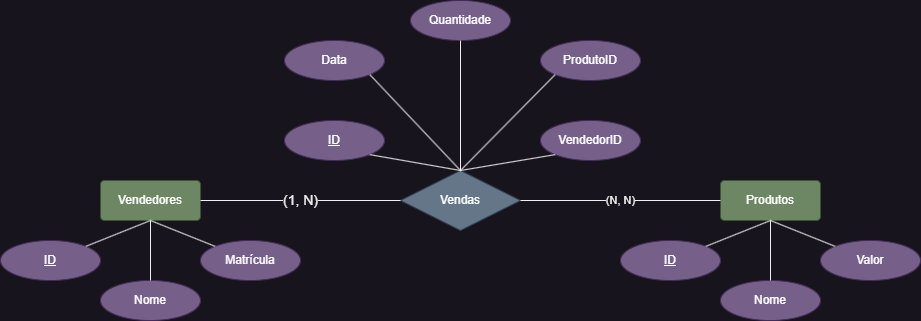

The diagram above was exported from draw.io. Its source (the exported page's mxGraphModel, read from the mxfile embedded in the PNG):
<mxGraphModel dx="794" dy="452" grid="1" gridSize="10" guides="1" tooltips="1" connect="1" arrows="1" fold="1" page="1" pageScale="1" pageWidth="827" pageHeight="1169" math="0" shadow="0">
  <root>
    <mxCell id="0" />
    <mxCell id="1" parent="0" />
    <mxCell id="fqSEd1InRcf24hK03Jui-1" value="Vendedores" style="rounded=1;arcSize=10;whiteSpace=wrap;html=1;align=center;fillColor=#6d8764;fontColor=#ffffff;strokeColor=#3A5431;" vertex="1" parent="1">
      <mxGeometry x="130" y="300" width="100" height="40" as="geometry" />
    </mxCell>
    <mxCell id="fqSEd1InRcf24hK03Jui-2" value="Produtos" style="rounded=1;arcSize=10;whiteSpace=wrap;html=1;align=center;fillColor=#6d8764;strokeColor=#3A5431;fontColor=#ffffff;" vertex="1" parent="1">
      <mxGeometry x="750" y="300" width="100" height="40" as="geometry" />
    </mxCell>
    <mxCell id="fqSEd1InRcf24hK03Jui-3" value="Vendas" style="shape=rhombus;perimeter=rhombusPerimeter;whiteSpace=wrap;html=1;align=center;fillColor=#647687;fontColor=#ffffff;strokeColor=#314354;" vertex="1" parent="1">
      <mxGeometry x="430" y="290" width="120" height="60" as="geometry" />
    </mxCell>
    <mxCell id="fqSEd1InRcf24hK03Jui-4" value="ID" style="ellipse;whiteSpace=wrap;html=1;align=center;fontStyle=4;fillColor=#76608a;fontColor=#ffffff;strokeColor=#432D57;" vertex="1" parent="1">
      <mxGeometry x="30" y="360" width="100" height="40" as="geometry" />
    </mxCell>
    <mxCell id="fqSEd1InRcf24hK03Jui-5" value="Matrícula" style="ellipse;whiteSpace=wrap;html=1;align=center;fillColor=#76608a;fontColor=#ffffff;strokeColor=#432D57;" vertex="1" parent="1">
      <mxGeometry x="230" y="360" width="100" height="40" as="geometry" />
    </mxCell>
    <mxCell id="fqSEd1InRcf24hK03Jui-6" value="Nome" style="ellipse;whiteSpace=wrap;html=1;align=center;fillColor=#76608a;fontColor=#ffffff;strokeColor=#432D57;" vertex="1" parent="1">
      <mxGeometry x="130" y="400" width="100" height="40" as="geometry" />
    </mxCell>
    <mxCell id="fqSEd1InRcf24hK03Jui-7" value="ID" style="ellipse;whiteSpace=wrap;html=1;align=center;fontStyle=4;fillColor=#76608a;fontColor=#ffffff;strokeColor=#432D57;" vertex="1" parent="1">
      <mxGeometry x="650" y="360" width="100" height="40" as="geometry" />
    </mxCell>
    <mxCell id="fqSEd1InRcf24hK03Jui-8" value="Nome" style="ellipse;whiteSpace=wrap;html=1;align=center;fillColor=#76608a;fontColor=#ffffff;strokeColor=#432D57;" vertex="1" parent="1">
      <mxGeometry x="750" y="400" width="100" height="40" as="geometry" />
    </mxCell>
    <mxCell id="fqSEd1InRcf24hK03Jui-9" value="Valor" style="ellipse;whiteSpace=wrap;html=1;align=center;fillColor=#76608a;fontColor=#ffffff;strokeColor=#432D57;" vertex="1" parent="1">
      <mxGeometry x="850" y="360" width="100" height="40" as="geometry" />
    </mxCell>
    <mxCell id="fqSEd1InRcf24hK03Jui-10" value="ID" style="ellipse;whiteSpace=wrap;html=1;align=center;fontStyle=4;fillColor=#76608a;fontColor=#ffffff;strokeColor=#432D57;" vertex="1" parent="1">
      <mxGeometry x="314" y="240" width="100" height="40" as="geometry" />
    </mxCell>
    <mxCell id="fqSEd1InRcf24hK03Jui-11" value="ProdutoID" style="ellipse;whiteSpace=wrap;html=1;align=center;fillColor=#76608a;fontColor=#ffffff;strokeColor=#432D57;" vertex="1" parent="1">
      <mxGeometry x="570" y="160" width="100" height="40" as="geometry" />
    </mxCell>
    <mxCell id="fqSEd1InRcf24hK03Jui-12" value="Quantidade" style="ellipse;whiteSpace=wrap;html=1;align=center;fillColor=#76608a;fontColor=#ffffff;strokeColor=#432D57;" vertex="1" parent="1">
      <mxGeometry x="440" y="120" width="100" height="40" as="geometry" />
    </mxCell>
    <mxCell id="fqSEd1InRcf24hK03Jui-13" value="Data" style="ellipse;whiteSpace=wrap;html=1;align=center;fillColor=#76608a;fontColor=#ffffff;strokeColor=#432D57;" vertex="1" parent="1">
      <mxGeometry x="314" y="160" width="100" height="40" as="geometry" />
    </mxCell>
    <mxCell id="fqSEd1InRcf24hK03Jui-14" value="VendedorID" style="ellipse;whiteSpace=wrap;html=1;align=center;fillColor=#76608a;fontColor=#ffffff;strokeColor=#432D57;" vertex="1" parent="1">
      <mxGeometry x="570" y="240" width="100" height="40" as="geometry" />
    </mxCell>
    <mxCell id="fqSEd1InRcf24hK03Jui-15" value="(N, N)" style="endArrow=none;html=1;rounded=0;exitX=1;exitY=0.5;exitDx=0;exitDy=0;entryX=0;entryY=0.5;entryDx=0;entryDy=0;strokeWidth=1;" edge="1" parent="1" source="fqSEd1InRcf24hK03Jui-3" target="fqSEd1InRcf24hK03Jui-2">
      <mxGeometry relative="1" as="geometry">
        <mxPoint x="490" y="390" as="sourcePoint" />
        <mxPoint x="650" y="390" as="targetPoint" />
        <Array as="points">
          <mxPoint x="650" y="320" />
        </Array>
        <mxPoint as="offset" />
      </mxGeometry>
    </mxCell>
    <mxCell id="fqSEd1InRcf24hK03Jui-16" value="&lt;font style=&quot;font-size: 14px;&quot;&gt;(1, N)&lt;/font&gt;" style="endArrow=none;html=1;rounded=0;exitX=1;exitY=0.5;exitDx=0;exitDy=0;entryX=0;entryY=0.5;entryDx=0;entryDy=0;" edge="1" parent="1" source="fqSEd1InRcf24hK03Jui-1" target="fqSEd1InRcf24hK03Jui-3">
      <mxGeometry relative="1" as="geometry">
        <mxPoint x="490" y="390" as="sourcePoint" />
        <mxPoint x="650" y="390" as="targetPoint" />
      </mxGeometry>
    </mxCell>
    <mxCell id="fqSEd1InRcf24hK03Jui-17" value="" style="endArrow=none;html=1;rounded=0;entryX=0.5;entryY=1;entryDx=0;entryDy=0;exitX=0.5;exitY=0;exitDx=0;exitDy=0;" edge="1" parent="1" source="fqSEd1InRcf24hK03Jui-8" target="fqSEd1InRcf24hK03Jui-2">
      <mxGeometry relative="1" as="geometry">
        <mxPoint x="490" y="390" as="sourcePoint" />
        <mxPoint x="650" y="390" as="targetPoint" />
      </mxGeometry>
    </mxCell>
    <mxCell id="fqSEd1InRcf24hK03Jui-18" value="" style="endArrow=none;html=1;rounded=0;entryX=0.5;entryY=1;entryDx=0;entryDy=0;exitX=1;exitY=0;exitDx=0;exitDy=0;" edge="1" parent="1" source="fqSEd1InRcf24hK03Jui-7" target="fqSEd1InRcf24hK03Jui-2">
      <mxGeometry relative="1" as="geometry">
        <mxPoint x="490" y="390" as="sourcePoint" />
        <mxPoint x="650" y="390" as="targetPoint" />
      </mxGeometry>
    </mxCell>
    <mxCell id="fqSEd1InRcf24hK03Jui-19" value="" style="endArrow=none;html=1;rounded=0;entryX=0.5;entryY=1;entryDx=0;entryDy=0;exitX=0;exitY=0;exitDx=0;exitDy=0;" edge="1" parent="1" source="fqSEd1InRcf24hK03Jui-9" target="fqSEd1InRcf24hK03Jui-2">
      <mxGeometry relative="1" as="geometry">
        <mxPoint x="490" y="390" as="sourcePoint" />
        <mxPoint x="650" y="390" as="targetPoint" />
      </mxGeometry>
    </mxCell>
    <mxCell id="fqSEd1InRcf24hK03Jui-20" value="" style="endArrow=none;html=1;rounded=0;entryX=0.5;entryY=1;entryDx=0;entryDy=0;exitX=0.5;exitY=0;exitDx=0;exitDy=0;" edge="1" parent="1" source="fqSEd1InRcf24hK03Jui-6" target="fqSEd1InRcf24hK03Jui-1">
      <mxGeometry relative="1" as="geometry">
        <mxPoint x="490" y="390" as="sourcePoint" />
        <mxPoint x="650" y="390" as="targetPoint" />
      </mxGeometry>
    </mxCell>
    <mxCell id="fqSEd1InRcf24hK03Jui-21" value="" style="endArrow=none;html=1;rounded=0;exitX=0.5;exitY=1;exitDx=0;exitDy=0;entryX=0;entryY=0;entryDx=0;entryDy=0;" edge="1" parent="1" source="fqSEd1InRcf24hK03Jui-1" target="fqSEd1InRcf24hK03Jui-5">
      <mxGeometry relative="1" as="geometry">
        <mxPoint x="490" y="390" as="sourcePoint" />
        <mxPoint x="650" y="390" as="targetPoint" />
      </mxGeometry>
    </mxCell>
    <mxCell id="fqSEd1InRcf24hK03Jui-22" value="" style="endArrow=none;html=1;rounded=0;entryX=1;entryY=0;entryDx=0;entryDy=0;" edge="1" parent="1" target="fqSEd1InRcf24hK03Jui-4">
      <mxGeometry relative="1" as="geometry">
        <mxPoint x="180" y="340" as="sourcePoint" />
        <mxPoint x="650" y="390" as="targetPoint" />
      </mxGeometry>
    </mxCell>
    <mxCell id="fqSEd1InRcf24hK03Jui-23" value="" style="endArrow=none;html=1;rounded=0;exitX=0.5;exitY=1;exitDx=0;exitDy=0;entryX=0.5;entryY=0;entryDx=0;entryDy=0;" edge="1" parent="1" source="fqSEd1InRcf24hK03Jui-12" target="fqSEd1InRcf24hK03Jui-3">
      <mxGeometry relative="1" as="geometry">
        <mxPoint x="490" y="390" as="sourcePoint" />
        <mxPoint x="650" y="390" as="targetPoint" />
      </mxGeometry>
    </mxCell>
    <mxCell id="fqSEd1InRcf24hK03Jui-24" value="" style="endArrow=none;html=1;rounded=0;entryX=0;entryY=1;entryDx=0;entryDy=0;exitX=0.5;exitY=0;exitDx=0;exitDy=0;" edge="1" parent="1" source="fqSEd1InRcf24hK03Jui-3" target="fqSEd1InRcf24hK03Jui-11">
      <mxGeometry relative="1" as="geometry">
        <mxPoint x="490" y="390" as="sourcePoint" />
        <mxPoint x="650" y="390" as="targetPoint" />
      </mxGeometry>
    </mxCell>
    <mxCell id="fqSEd1InRcf24hK03Jui-25" value="" style="endArrow=none;html=1;rounded=0;exitX=1;exitY=1;exitDx=0;exitDy=0;" edge="1" parent="1" source="fqSEd1InRcf24hK03Jui-13">
      <mxGeometry relative="1" as="geometry">
        <mxPoint x="490" y="390" as="sourcePoint" />
        <mxPoint x="490" y="290" as="targetPoint" />
      </mxGeometry>
    </mxCell>
    <mxCell id="fqSEd1InRcf24hK03Jui-26" value="" style="endArrow=none;html=1;rounded=0;entryX=0;entryY=1;entryDx=0;entryDy=0;exitX=0.5;exitY=0;exitDx=0;exitDy=0;" edge="1" parent="1" source="fqSEd1InRcf24hK03Jui-3" target="fqSEd1InRcf24hK03Jui-14">
      <mxGeometry relative="1" as="geometry">
        <mxPoint x="490" y="390" as="sourcePoint" />
        <mxPoint x="650" y="390" as="targetPoint" />
      </mxGeometry>
    </mxCell>
    <mxCell id="fqSEd1InRcf24hK03Jui-27" value="" style="endArrow=none;html=1;rounded=0;exitX=1;exitY=1;exitDx=0;exitDy=0;entryX=0.5;entryY=0;entryDx=0;entryDy=0;" edge="1" parent="1" source="fqSEd1InRcf24hK03Jui-10" target="fqSEd1InRcf24hK03Jui-3">
      <mxGeometry relative="1" as="geometry">
        <mxPoint x="490" y="390" as="sourcePoint" />
        <mxPoint x="650" y="390" as="targetPoint" />
      </mxGeometry>
    </mxCell>
  </root>
</mxGraphModel>